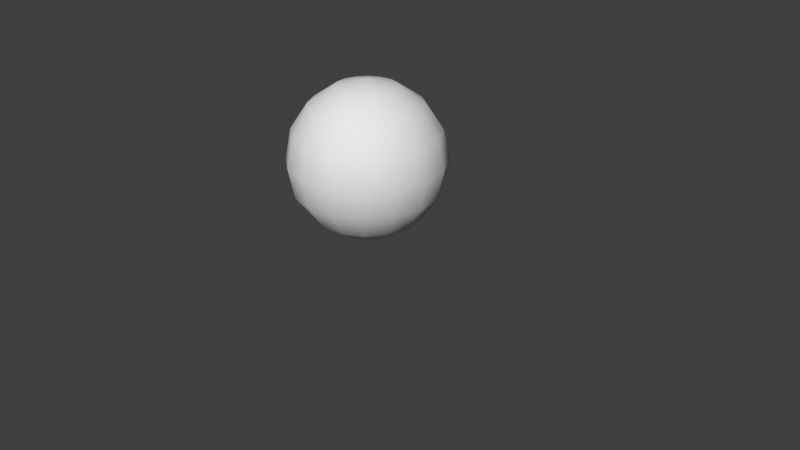 # Source: Health.blend  (saved by Blender 2.79.0; exported with 4.5.12 LTS)
import bpy
from mathutils import Matrix  # noqa: F401  (used for matrix-valued properties, if any)

bpy.ops.wm.read_factory_settings(use_empty=True)
scene = bpy.context.scene
scene.name = 'Scene'

# ---- collections
col_collection_1 = bpy.data.collections.new('Collection 1'); scene.collection.children.link(col_collection_1)

# ---- materials (node trees are filled in below, after node groups)
mat_healthorbmat = bpy.data.materials.new('HealthOrbMat')
mat_healthorbmat.alpha_threshold = 0.0
mat_healthorbmat.use_transparent_shadow = False
mat_healthorbmat.roughness = 0.5

# ---- node groups
ng_auto_smooth = bpy.data.node_groups.new('Auto Smooth', 'GeometryNodeTree')
_s = ng_auto_smooth.interface.new_socket(name='Geometry', in_out='OUTPUT', socket_type='NodeSocketGeometry')
_s = ng_auto_smooth.interface.new_socket(name='Geometry', in_out='INPUT', socket_type='NodeSocketGeometry')
_s = ng_auto_smooth.interface.new_socket(name='Angle', in_out='INPUT', socket_type='NodeSocketFloat')
_s.subtype = 'ANGLE'
_s.min_value = 0.0
_s.max_value = 3.142
ng_auto_smooth.is_modifier = True
_N = ng_auto_smooth.nodes; _L = ng_auto_smooth.links
n0 = _N.new('NodeGroupOutput'); n0.name = 'Group Output'; n0.location = (480, -100)
n1 = _N.new('NodeGroupInput'); n1.name = 'Group Input'; n1.location = (-420, -300)
n2 = _N.new('NodeGroupInput'); n2.name = 'Group Input.001'; n2.location = (-60, -100)
n3 = _N.new('GeometryNodeSetShadeSmooth'); n3.name = 'Set Shade Smooth'; n3.location = (120, -100)
n3.domain = 'EDGE'
n4 = _N.new('GeometryNodeSetShadeSmooth'); n4.name = 'Set Shade Smooth.001'; n4.location = (300, -100)
n5 = _N.new('GeometryNodeInputMeshEdgeAngle'); n5.name = 'Edge Angle'; n5.location = (-420, -220)
n6 = _N.new('GeometryNodeInputEdgeSmooth'); n6.name = 'Is Edge Smooth'; n6.location = (-60, -160)
n7 = _N.new('GeometryNodeInputShadeSmooth'); n7.name = 'Is Face Smooth'; n7.location = (-240, -340)
n8 = _N.new('FunctionNodeBooleanMath'); n8.name = 'Boolean Math'; n8.location = (-60, -220)
n9 = _N.new('FunctionNodeCompare'); n9.name = 'Compare'; n9.location = (-240, -180)
n9.operation = 'LESS_EQUAL'
_L.new(n5.outputs[0], n9.inputs[0])
_L.new(n4.outputs[0], n0.inputs[0])
_L.new(n1.outputs[1], n9.inputs[1])
_L.new(n9.outputs[0], n8.inputs[0])
_L.new(n7.outputs[0], n8.inputs[1])
_L.new(n2.outputs[0], n3.inputs[0])
_L.new(n6.outputs[0], n3.inputs[1])
_L.new(n3.outputs[0], n4.inputs[0])
_L.new(n8.outputs[0], n3.inputs[2])
n0.is_active_output = True

# ---- material node trees

# ---- world
world_world = bpy.data.worlds.new('World'); scene.world = world_world
world_world.color = (0.05088, 0.05088, 0.05088)
world_world.use_sun_shadow = False
world_world.sun_shadow_jitter_overblur = 0.0
world_world.cycles.sampling_method = 'MANUAL'

# ---- cameras
cam_camera = bpy.data.cameras.new('Camera')
cam_camera.clip_end = 100.0
cam_camera.lens = 35.0
cam_camera.sensor_width = 32.0
cam_camera.sensor_height = 18.0
cam_camera.ortho_scale = 7.314
cam_camera.dof.focus_distance = 0.0
cam_camera.dof.aperture_fstop = 128.0

# ---- meshes
me_sphere = bpy.data.meshes.new('Sphere')
me_sphere.from_pydata([(-0.7071, 1.788e-07, 2.024), (-0.9239, 1.192e-07, 1.7), (-0.9239, 1.192e-07, 0.9346), (-0.3827, 1.49e-07, 0.3934), (-0.3536, 0.1464, 2.241), (-0.6533, 0.2706, 2.024), (-0.8536, 0.3536, 1.7), (-0.9239, 0.3827, 1.317), (-0.8536, 0.3536, 0.9346), (-0.6533, 0.2706, 0.6102), (-0.3536, 0.1464, 0.3934), (-0.2706, 0.2706, 2.241), (-0.5, 0.5, 2.024), (-0.6533, 0.6533, 1.7), (-0.7071, 0.7071, 1.317), (-0.6533, 0.6533, 0.9346), (-0.5, 0.5, 0.6102), (-0.2706, 0.2706, 0.3934), (-0.1464, 0.3536, 2.241), (-0.2706, 0.6533, 2.024), (-0.3536, 0.8536, 1.7), (-0.3827, 0.9239, 1.317), (-0.3536, 0.8536, 0.9346), (-0.2706, 0.6533, 0.6102), (-0.1464, 0.3536, 0.3934), (5.96e-08, 0.3827, 2.241), (1.192e-07, 0.7071, 2.024), (1.192e-07, 0.9239, 1.7), (1.192e-07, 1.0, 1.317), (1.192e-07, 0.9239, 0.9346), (1.192e-07, 0.7071, 0.6102), (1.192e-07, 0.3827, 0.3934), (0.1464, 0.3536, 2.241), (0.2706, 0.6533, 2.024), (0.3536, 0.8536, 1.7), (0.3827, 0.9239, 1.317), (0.3536, 0.8536, 0.9346), (0.2706, 0.6533, 0.6102), (0.1464, 0.3536, 0.3934), (0.2706, 0.2706, 2.241), (0.5, 0.5, 2.024), (0.6533, 0.6533, 1.7), (0.7071, 0.7071, 1.317), (0.6533, 0.6533, 0.9346), (0.5, 0.5, 0.6102), (0.2706, 0.2706, 0.3934), (0.3536, 0.1464, 2.241), (0.6533, 0.2706, 2.024), (0.8536, 0.3536, 1.7), (0.9239, 0.3827, 1.317), (0.8536, 0.3536, 0.9346), (0.6533, 0.2706, 0.6102), (0.3536, 0.1464, 0.3934), (0.3827, 1.192e-07, 2.241), (0.7071, -5.96e-08, 2.024), (0.9239, -5.96e-08, 1.7), (1.0, -1.192e-07, 1.317), (0.9239, -5.96e-08, 0.9346), (0.7071, -5.96e-08, 0.6102), (0.3827, 2.98e-08, 0.3934), (0.3536, -0.1464, 2.241), (0.6533, -0.2706, 2.024), (0.8536, -0.3536, 1.7), (0.9239, -0.3827, 1.317), (0.8536, -0.3536, 0.9346), (0.6533, -0.2706, 0.6102), (0.3536, -0.1464, 0.3934), (0.2706, -0.2706, 2.241), (0.5, -0.5, 2.024), (0.6533, -0.6533, 1.7), (0.7071, -0.7071, 1.317), (0.6533, -0.6533, 0.9346), (0.5, -0.5, 0.6102), (0.2706, -0.2706, 0.3934), (0.1464, -0.3536, 2.241), (0.2706, -0.6533, 2.024), (0.3536, -0.8536, 1.7), (0.3827, -0.9239, 1.317), (0.3536, -0.8536, 0.9346), (0.2706, -0.6533, 0.6102), (0.1464, -0.3536, 0.3934), (-2.98e-08, -0.3827, 2.241), (-2.384e-07, -0.7071, 2.024), (-2.98e-07, -0.9239, 1.7), (-3.576e-07, -1.0, 1.317), (-2.98e-07, -0.9239, 0.9346), (-2.384e-07, -0.7071, 0.6102), (-1.192e-07, -0.3827, 0.3934), (-0.1464, -0.3536, 2.241), (-0.2706, -0.6533, 2.024), (-0.3536, -0.8536, 1.7), (-0.3827, -0.9239, 1.317), (-0.3536, -0.8536, 0.9346), (-0.2706, -0.6533, 0.6102), (-0.1464, -0.3536, 0.3934), (-0.2706, -0.2706, 2.241), (-0.5, -0.5, 2.024), (-0.6533, -0.6533, 1.7), (-0.7071, -0.7071, 1.317), (-0.6533, -0.6533, 0.9346), (-0.5, -0.5, 0.6102), (-0.2706, -0.2706, 0.3934), (-0.3536, -0.1464, 2.241), (-0.6533, -0.2706, 2.024), (-0.8536, -0.3536, 1.7), (-0.9239, -0.3827, 1.317), (-0.8536, -0.3536, 0.9346), (-0.6533, -0.2706, 0.6102), (-0.3536, -0.1464, 0.3934), (1.972e-07, 1.803e-07, 2.317), (-0.3827, 2.682e-07, 2.241), (-1.0, 7.749e-07, 1.317), (-0.7071, 5.96e-07, 0.6102), (4.617e-08, 1.803e-07, 0.3173), (0.15, -0.15, 1.167), (0.15, -0.15, 1.467), (-0.15, -0.15, 1.167), (-0.15, -0.15, 1.467), (0.15, 0.15, 1.167), (0.15, 0.15, 1.467), (-0.15, 0.15, 1.167), (-0.15, 0.15, 1.467), (-0.4125, -0.15, 1.467), (-0.4125, -0.15, 1.167), (-0.4125, 0.15, 1.167), (-0.4125, 0.15, 1.467), (0.4125, -0.15, 1.167), (0.4125, -0.15, 1.467), (0.4125, 0.15, 1.467), (0.4125, 0.15, 1.167), (-0.15, -0.15, 0.9048), (0.15, -0.15, 0.9048), (-0.15, 0.15, 0.9048), (0.15, 0.15, 0.9048), (0.15, -0.15, 1.73), (-0.15, -0.15, 1.73), (-0.15, 0.15, 1.73), (0.15, 0.15, 1.73)], [], [(3, 112, 9, 10), (2, 111, 7, 8), (1, 0, 5, 6), (110, 109, 4), (113, 3, 10), (112, 2, 8, 9), (111, 1, 6, 7), (0, 110, 4, 5), (4, 109, 11), (113, 10, 17), (9, 8, 15, 16), (7, 6, 13, 14), (5, 4, 11, 12), (10, 9, 16, 17), (8, 7, 14, 15), (6, 5, 12, 13), (16, 15, 22, 23), (14, 13, 20, 21), (12, 11, 18, 19), (17, 16, 23, 24), (15, 14, 21, 22), (13, 12, 19, 20), (11, 109, 18), (113, 17, 24), (24, 23, 30, 31), (22, 21, 28, 29), (20, 19, 26, 27), (18, 109, 25), (113, 24, 31), (23, 22, 29, 30), (21, 20, 27, 28), (19, 18, 25, 26), (29, 28, 35, 36), (27, 26, 33, 34), (25, 109, 32), (113, 31, 38), (30, 29, 36, 37), (28, 27, 34, 35), (26, 25, 32, 33), (31, 30, 37, 38), (113, 38, 45), (37, 36, 43, 44), (35, 34, 41, 42), (33, 32, 39, 40), (38, 37, 44, 45), (36, 35, 42, 43), (34, 33, 40, 41), (32, 109, 39), (42, 41, 48, 49), (40, 39, 46, 47), (45, 44, 51, 52), (43, 42, 49, 50), (41, 40, 47, 48), (39, 109, 46), (113, 45, 52), (44, 43, 50, 51), (52, 51, 58, 59), (50, 49, 56, 57), (48, 47, 54, 55), (46, 109, 53), (113, 52, 59), (51, 50, 57, 58), (49, 48, 55, 56), (47, 46, 53, 54), (55, 54, 61, 62), (53, 109, 60), (113, 59, 66), (58, 57, 64, 65), (56, 55, 62, 63), (54, 53, 60, 61), (59, 58, 65, 66), (57, 56, 63, 64), (113, 66, 73), (65, 64, 71, 72), (63, 62, 69, 70), (61, 60, 67, 68), (66, 65, 72, 73), (64, 63, 70, 71), (62, 61, 68, 69), (60, 109, 67), (68, 67, 74, 75), (73, 72, 79, 80), (71, 70, 77, 78), (69, 68, 75, 76), (67, 109, 74), (113, 73, 80), (72, 71, 78, 79), (70, 69, 76, 77), (80, 79, 86, 87), (78, 77, 84, 85), (76, 75, 82, 83), (74, 109, 81), (113, 80, 87), (79, 78, 85, 86), (77, 76, 83, 84), (75, 74, 81, 82), (81, 109, 88), (113, 87, 94), (86, 85, 92, 93), (84, 83, 90, 91), (82, 81, 88, 89), (87, 86, 93, 94), (85, 84, 91, 92), (83, 82, 89, 90), (93, 92, 99, 100), (91, 90, 97, 98), (89, 88, 95, 96), (94, 93, 100, 101), (92, 91, 98, 99), (90, 89, 96, 97), (88, 109, 95), (113, 94, 101), (101, 100, 107, 108), (99, 98, 105, 106), (97, 96, 103, 104), (95, 109, 102), (113, 101, 108), (100, 99, 106, 107), (98, 97, 104, 105), (96, 95, 102, 103), (106, 105, 111, 2), (104, 103, 0, 1), (102, 109, 110), (113, 108, 3), (107, 106, 2, 112), (105, 104, 1, 111), (103, 102, 110, 0), (108, 107, 112, 3), (114, 115, 117, 116), (117, 121, 125, 122), (120, 121, 119, 118), (119, 115, 127, 128), (114, 116, 130, 131), (117, 115, 134, 135), (123, 122, 125, 124), (116, 117, 122, 123), (121, 120, 124, 125), (120, 116, 123, 124), (129, 128, 127, 126), (118, 119, 128, 129), (115, 114, 126, 127), (114, 118, 129, 126), (130, 132, 133, 131), (120, 118, 133, 132), (118, 114, 131, 133), (116, 120, 132, 130), (136, 135, 134, 137), (115, 119, 137, 134), (121, 117, 135, 136), (119, 121, 136, 137)])
me_sphere.polygons.foreach_set('use_smooth', [1, 1, 1, 1, 1, 1, 1, 1, 1, 1, 1, 1, 1, 1, 1, 1, 1, 1, 1, 1, 1, 1, 1, 1, 1, 1, 1, 1, 1, 1, 1, 1, 1, 1, 1, 1, 1, 1, 1, 1, 1, 1, 1, 1, 1, 1, 1, 1, 1, 1, 1, 1, 1, 1, 1, 1, 1, 1, 1, 1, 1, 1, 1, 1, 1, 1, 1, 1, 1, 1, 1, 1, 1, 1, 1, 1, 1, 1, 1, 1, 1, 1, 1, 1, 1, 1, 1, 1, 1, 1, 1, 1, 1, 1, 1, 1, 1, 1, 1, 1, 1, 1, 1, 1, 1, 1, 1, 1, 1, 1, 1, 1, 1, 1, 1, 1, 1, 1, 1, 1, 1, 1, 1, 1, 1, 1, 1, 1, 0, 0, 0, 0, 0, 0, 0, 0, 0, 0, 0, 0, 0, 0, 0, 0, 0, 0, 0, 0, 0, 0])
_uv = me_sphere.uv_layers.new(name='UVMap')
_uv.uv.foreach_set('vector', [0.758, 0.1998, 0.7681, 0.147, 0.8061, 0.1618, 0.7767, 0.2068, 0.7815, 0.08447, 0.7995, 0.0001479, 0.8914, 0.0382, 0.8425, 0.1092, 0.286, 0.4143, 0.2742, 0.3521, 0.3116, 0.3355, 0.3473, 0.3897, 0.2629, 0.2995, 0.2511, 0.2498, 0.281, 0.2912, 0.7498, 0.2502, 0.758, 0.1998, 0.7767, 0.2068, 0.7681, 0.147, 0.7815, 0.08447, 0.8425, 0.1092, 0.8061, 0.1618, 0.3051, 0.5027, 0.286, 0.4143, 0.3473, 0.3897, 0.3954, 0.4575, 0.2742, 0.3521, 0.2629, 0.2995, 0.281, 0.2912, 0.3116, 0.3355, 0.281, 0.2912, 0.2511, 0.2498, 0.2945, 0.2766, 0.7498, 0.2502, 0.7767, 0.2068, 0.7912, 0.2204, 0.8061, 0.1618, 0.8425, 0.1092, 0.8894, 0.1554, 0.8357, 0.1901, 0.3954, 0.4575, 0.3473, 0.3897, 0.3924, 0.3416, 0.4625, 0.3882, 0.3116, 0.3355, 0.281, 0.2912, 0.2945, 0.2766, 0.3396, 0.3058, 0.7767, 0.2068, 0.8061, 0.1618, 0.8357, 0.1901, 0.7912, 0.2204, 0.8425, 0.1092, 0.8914, 0.0382, 0.9618, 0.1085, 0.8894, 0.1554, 0.3473, 0.3897, 0.3116, 0.3355, 0.3396, 0.3058, 0.3924, 0.3416, 0.8357, 0.1901, 0.8894, 0.1554, 0.915, 0.216, 0.8521, 0.2275, 0.4625, 0.3882, 0.3924, 0.3416, 0.4164, 0.2807, 0.4995, 0.298, 0.3396, 0.3058, 0.2945, 0.2766, 0.3014, 0.2579, 0.3542, 0.2677, 0.7912, 0.2204, 0.8357, 0.1901, 0.8521, 0.2275, 0.7995, 0.2385, 0.8894, 0.1554, 0.9618, 0.1085, 0.9998, 0.2004, 0.915, 0.216, 0.3924, 0.3416, 0.3396, 0.3058, 0.3542, 0.2677, 0.4164, 0.2807, 0.2945, 0.2766, 0.2511, 0.2498, 0.3014, 0.2579, 0.7498, 0.2502, 0.7912, 0.2204, 0.7995, 0.2385, 0.7995, 0.2385, 0.8521, 0.2275, 0.853, 0.2684, 0.8002, 0.2584, 0.915, 0.216, 0.9998, 0.2004, 0.9999, 0.2999, 0.9155, 0.2818, 0.4164, 0.2807, 0.3542, 0.2677, 0.3531, 0.227, 0.4156, 0.2154, 0.3014, 0.2579, 0.2511, 0.2498, 0.3007, 0.2381, 0.7498, 0.2502, 0.7995, 0.2385, 0.8002, 0.2584, 0.8521, 0.2275, 0.915, 0.216, 0.9155, 0.2818, 0.853, 0.2684, 0.4995, 0.298, 0.4164, 0.2807, 0.4156, 0.2154, 0.4995, 0.1998, 0.3542, 0.2677, 0.3014, 0.2579, 0.3007, 0.2381, 0.3531, 0.227, 0.9155, 0.2818, 0.9999, 0.2999, 0.9618, 0.3918, 0.8908, 0.3428, 0.4156, 0.2154, 0.3531, 0.227, 0.3367, 0.1898, 0.39, 0.1552, 0.3007, 0.2381, 0.2511, 0.2498, 0.2924, 0.22, 0.7498, 0.2502, 0.8002, 0.2584, 0.7932, 0.277, 0.853, 0.2684, 0.9155, 0.2818, 0.8908, 0.3428, 0.8382, 0.3065, 0.4995, 0.1998, 0.4156, 0.2154, 0.39, 0.1552, 0.4619, 0.1087, 0.3531, 0.227, 0.3007, 0.2381, 0.2924, 0.22, 0.3367, 0.1898, 0.8002, 0.2584, 0.853, 0.2684, 0.8382, 0.3065, 0.7932, 0.277, 0.7498, 0.2502, 0.7932, 0.277, 0.7796, 0.2916, 0.8382, 0.3065, 0.8908, 0.3428, 0.8446, 0.3897, 0.8099, 0.336, 0.4619, 0.1087, 0.39, 0.1552, 0.3434, 0.1092, 0.3922, 0.03867, 0.3367, 0.1898, 0.2924, 0.22, 0.2779, 0.2065, 0.3072, 0.1616, 0.7932, 0.277, 0.8382, 0.3065, 0.8099, 0.336, 0.7796, 0.2916, 0.8908, 0.3428, 0.9618, 0.3918, 0.8914, 0.4621, 0.8446, 0.3897, 0.39, 0.1552, 0.3367, 0.1898, 0.3072, 0.1616, 0.3434, 0.1092, 0.2924, 0.22, 0.2511, 0.2498, 0.2779, 0.2065, 0.3922, 0.03867, 0.3434, 0.1092, 0.2827, 0.08445, 0.3009, 0.0005032, 0.3072, 0.1616, 0.2779, 0.2065, 0.2593, 0.1995, 0.2692, 0.1468, 0.7796, 0.2916, 0.8099, 0.336, 0.7724, 0.3525, 0.7615, 0.2998, 0.8446, 0.3897, 0.8914, 0.4621, 0.7995, 0.5002, 0.784, 0.4154, 0.3434, 0.1092, 0.3072, 0.1616, 0.2692, 0.1468, 0.2827, 0.08445, 0.2779, 0.2065, 0.2511, 0.2498, 0.2593, 0.1995, 0.7498, 0.2502, 0.7796, 0.2916, 0.7615, 0.2998, 0.8099, 0.336, 0.8446, 0.3897, 0.784, 0.4154, 0.7724, 0.3525, 0.7615, 0.2998, 0.7724, 0.3525, 0.7316, 0.3534, 0.7416, 0.3005, 0.784, 0.4154, 0.7995, 0.5002, 0.7001, 0.5002, 0.7181, 0.4159, 0.2827, 0.08445, 0.2692, 0.1468, 0.2284, 0.1476, 0.217, 0.08481, 0.2593, 0.1995, 0.2511, 0.2498, 0.2394, 0.2002, 0.7498, 0.2502, 0.7615, 0.2998, 0.7416, 0.3005, 0.7724, 0.3525, 0.784, 0.4154, 0.7181, 0.4159, 0.7316, 0.3534, 0.3009, 0.0005032, 0.2827, 0.08445, 0.217, 0.08481, 0.2017, 0.0001479, 0.2692, 0.1468, 0.2593, 0.1995, 0.2394, 0.2002, 0.2284, 0.1476, 0.217, 0.08481, 0.2284, 0.1476, 0.191, 0.164, 0.1564, 0.1103, 0.2394, 0.2002, 0.2511, 0.2498, 0.2213, 0.2084, 0.7498, 0.2502, 0.7416, 0.3005, 0.7229, 0.2935, 0.7316, 0.3534, 0.7181, 0.4159, 0.6571, 0.3911, 0.6935, 0.3385, 0.2017, 0.0001479, 0.217, 0.08481, 0.1564, 0.1103, 0.1098, 0.03778, 0.2284, 0.1476, 0.2394, 0.2002, 0.2213, 0.2084, 0.191, 0.164, 0.7416, 0.3005, 0.7316, 0.3534, 0.6935, 0.3385, 0.7229, 0.2935, 0.7181, 0.4159, 0.7001, 0.5002, 0.6082, 0.4621, 0.6571, 0.3911, 0.7498, 0.2502, 0.7229, 0.2935, 0.7084, 0.28, 0.6935, 0.3385, 0.6571, 0.3911, 0.6102, 0.3449, 0.6639, 0.3102, 0.1098, 0.03778, 0.1564, 0.1103, 0.1101, 0.157, 0.03922, 0.1078, 0.191, 0.164, 0.2213, 0.2084, 0.2077, 0.223, 0.1627, 0.1935, 0.7229, 0.2935, 0.6935, 0.3385, 0.6639, 0.3102, 0.7084, 0.28, 0.6571, 0.3911, 0.6082, 0.4621, 0.5379, 0.3918, 0.6102, 0.3449, 0.1564, 0.1103, 0.191, 0.164, 0.1627, 0.1935, 0.1101, 0.157, 0.2213, 0.2084, 0.2511, 0.2498, 0.2077, 0.223, 0.1627, 0.1935, 0.2077, 0.223, 0.2007, 0.2417, 0.1478, 0.2316, 0.7084, 0.28, 0.6639, 0.3102, 0.6475, 0.2728, 0.7001, 0.2618, 0.6102, 0.3449, 0.5379, 0.3918, 0.4998, 0.2999, 0.5846, 0.2843, 0.1101, 0.157, 0.1627, 0.1935, 0.1478, 0.2316, 0.08514, 0.2181, 0.2077, 0.223, 0.2511, 0.2498, 0.2007, 0.2417, 0.7498, 0.2502, 0.7084, 0.28, 0.7001, 0.2618, 0.6639, 0.3102, 0.6102, 0.3449, 0.5846, 0.2843, 0.6475, 0.2728, 0.03922, 0.1078, 0.1101, 0.157, 0.08514, 0.2181, 0.0006673, 0.1996, 0.7001, 0.2618, 0.6475, 0.2728, 0.6466, 0.2319, 0.6994, 0.2419, 0.5846, 0.2843, 0.4998, 0.2999, 0.4998, 0.2004, 0.5841, 0.2185, 0.08514, 0.2181, 0.1478, 0.2316, 0.1486, 0.2726, 0.08545, 0.2841, 0.2007, 0.2417, 0.2511, 0.2498, 0.2014, 0.2616, 0.7498, 0.2502, 0.7001, 0.2618, 0.6994, 0.2419, 0.6475, 0.2728, 0.5846, 0.2843, 0.5841, 0.2185, 0.6466, 0.2319, 0.0006673, 0.1996, 0.08514, 0.2181, 0.08545, 0.2841, 0.0001479, 0.2994, 0.1478, 0.2316, 0.2007, 0.2417, 0.2014, 0.2616, 0.1486, 0.2726, 0.2014, 0.2616, 0.2511, 0.2498, 0.2097, 0.2798, 0.7498, 0.2502, 0.6994, 0.2419, 0.7064, 0.2233, 0.6466, 0.2319, 0.5841, 0.2185, 0.6088, 0.1575, 0.6615, 0.1938, 0.0001479, 0.2994, 0.08545, 0.2841, 0.1111, 0.3451, 0.03795, 0.3921, 0.1486, 0.2726, 0.2014, 0.2616, 0.2097, 0.2798, 0.1651, 0.3102, 0.6994, 0.2419, 0.6466, 0.2319, 0.6615, 0.1938, 0.7064, 0.2233, 0.5841, 0.2185, 0.4998, 0.2004, 0.5378, 0.1085, 0.6088, 0.1575, 0.08545, 0.2841, 0.1486, 0.2726, 0.1651, 0.3102, 0.1111, 0.3451, 0.6615, 0.1938, 0.6088, 0.1575, 0.655, 0.1106, 0.6897, 0.1643, 0.03795, 0.3921, 0.1111, 0.3451, 0.1584, 0.3916, 0.1086, 0.4635, 0.1651, 0.3102, 0.2097, 0.2798, 0.2243, 0.2933, 0.1948, 0.3385, 0.7064, 0.2233, 0.6615, 0.1938, 0.6897, 0.1643, 0.72, 0.2087, 0.6088, 0.1575, 0.5378, 0.1085, 0.6082, 0.0382, 0.655, 0.1106, 0.1111, 0.3451, 0.1651, 0.3102, 0.1948, 0.3385, 0.1584, 0.3916, 0.2097, 0.2798, 0.2511, 0.2498, 0.2243, 0.2933, 0.7498, 0.2502, 0.7064, 0.2233, 0.72, 0.2087, 0.72, 0.2087, 0.6897, 0.1643, 0.7272, 0.1479, 0.7381, 0.2005, 0.655, 0.1106, 0.6082, 0.0382, 0.7001, 0.0001479, 0.7156, 0.08496, 0.1584, 0.3916, 0.1948, 0.3385, 0.2332, 0.3533, 0.2201, 0.4162, 0.2243, 0.2933, 0.2511, 0.2498, 0.243, 0.3003, 0.7498, 0.2502, 0.72, 0.2087, 0.7381, 0.2005, 0.6897, 0.1643, 0.655, 0.1106, 0.7156, 0.08496, 0.7272, 0.1479, 0.1086, 0.4635, 0.1584, 0.3916, 0.2201, 0.4162, 0.2021, 0.5027, 0.1948, 0.3385, 0.2243, 0.2933, 0.243, 0.3003, 0.2332, 0.3533, 0.7156, 0.08496, 0.7001, 0.0001479, 0.7995, 0.0001479, 0.7815, 0.08447, 0.2201, 0.4162, 0.2332, 0.3533, 0.2742, 0.3521, 0.286, 0.4143, 0.243, 0.3003, 0.2511, 0.2498, 0.2629, 0.2995, 0.7498, 0.2502, 0.7381, 0.2005, 0.758, 0.1998, 0.7272, 0.1479, 0.7156, 0.08496, 0.7815, 0.08447, 0.7681, 0.147, 0.2021, 0.5027, 0.2201, 0.4162, 0.286, 0.4143, 0.3051, 0.5027, 0.2332, 0.3533, 0.243, 0.3003, 0.2629, 0.2995, 0.2742, 0.3521, 0.7381, 0.2005, 0.7272, 0.1479, 0.7681, 0.147, 0.758, 0.1998, 0.04762, 0.6593, 0.04762, 0.6051, 0.1019, 0.6051, 0.1019, 0.6593, 0.2985, 0.5573, 0.2985, 0.503, 0.346, 0.503, 0.346, 0.5573, 0.2514, 0.6051, 0.2514, 0.6593, 0.1971, 0.6593, 0.1971, 0.6051, 0.1493, 0.503, 0.1493, 0.5573, 0.1019, 0.5573, 0.1019, 0.503, 0.04762, 0.6593, 0.1019, 0.6593, 0.1019, 0.7068, 0.04762, 0.7068, 0.1019, 0.6051, 0.04762, 0.6051, 0.04762, 0.5576, 0.1019, 0.5576, 0.4003, 0.5573, 0.346, 0.5573, 0.346, 0.503, 0.4003, 0.503, 0.1019, 0.6593, 0.1019, 0.6051, 0.1493, 0.6051, 0.1493, 0.6593, 0.2514, 0.6593, 0.2514, 0.6051, 0.2988, 0.6051, 0.2988, 0.6593, 0.4477, 0.503, 0.4477, 0.5573, 0.4003, 0.5573, 0.4003, 0.503, 0.04762, 0.503, 0.1019, 0.503, 0.1019, 0.5573, 0.04762, 0.5573, 0.1971, 0.6051, 0.1971, 0.6593, 0.1496, 0.6593, 0.1496, 0.6051, 0.04762, 0.6051, 0.04762, 0.6593, 0.0001479, 0.6593, 0.0001479, 0.6051, 0.0001479, 0.5573, 0.0001479, 0.503, 0.04762, 0.503, 0.04762, 0.5573, 0.4952, 0.5573, 0.4952, 0.503, 0.5495, 0.503, 0.5495, 0.5573, 0.2514, 0.6051, 0.1971, 0.6051, 0.1971, 0.5576, 0.2514, 0.5576, 0.5969, 0.503, 0.5969, 0.5573, 0.5495, 0.5573, 0.5495, 0.503, 0.4477, 0.5573, 0.4477, 0.503, 0.4952, 0.503, 0.4952, 0.5573, 0.2511, 0.503, 0.2511, 0.5573, 0.1968, 0.5573, 0.1968, 0.503, 0.1493, 0.5573, 0.1493, 0.503, 0.1968, 0.503, 0.1968, 0.5573, 0.2985, 0.503, 0.2985, 0.5573, 0.2511, 0.5573, 0.2511, 0.503, 0.1971, 0.6593, 0.2514, 0.6593, 0.2514, 0.7068, 0.1971, 0.7068])
me_sphere.materials.append(mat_healthorbmat)
me_sphere.use_remesh_preserve_volume = False
me_sphere.use_remesh_preserve_attributes = False
me_sphere.use_mirror_vertex_groups = False
me_sphere.use_paint_bone_selection = False
me_sphere.use_paint_mask = True
me_sphere.update()

# ---- objects
ob_sphere = bpy.data.objects.new('Sphere', me_sphere)
ob_camera = bpy.data.objects.new('Camera', cam_camera)

# ---- transforms, parenting, visibility, modifiers, constraints
ob_sphere.location = (0.0, 0.0, 0.0)
ob_sphere.lineart.crease_threshold = 0.0
_m = ob_sphere.modifiers.new('Auto Smooth', 'NODES')
_m.node_group = ng_auto_smooth
_gi = [s.identifier for s in ng_auto_smooth.interface.items_tree if s.item_type == 'SOCKET' and s.in_out == 'INPUT']
_m[_gi[1]] = 0.5236  # Angle
ob_camera.location = (7.481, -6.508, 5.344)
ob_camera.rotation_euler = (1.109, 0.0, 0.8149)
ob_camera.lock_rotations_4d = False
ob_camera.empty_display_type = 'ARROWS'
ob_camera.color = (0.0, 0.0, 0.0, 0.0)
ob_camera.display_type = 'WIRE'
ob_camera.lineart.crease_threshold = 0.0

# ---- collection membership
col_collection_1.objects.link(ob_sphere)
col_collection_1.objects.link(ob_camera)

# ---- scene / render settings (as saved in the file)
scene.camera = ob_camera
scene.frame_start = 1; scene.frame_end = 250; scene.frame_set(1)
scene.render.engine = 'BLENDER_EEVEE_NEXT'
scene.render.resolution_percentage = 50
scene.render.dither_intensity = 0.0
scene.cycles.use_denoising = False
scene.cycles.samples = 128
scene.cycles.sampling_pattern = 'TABULATED_SOBOL'
scene.cycles.use_adaptive_sampling = False
scene.cycles.use_light_tree = False
scene.cycles.blur_glossy = 0.0
scene.cycles.sample_clamp_indirect = 0.0
scene.view_settings.view_transform = 'Standard'
bpy.context.view_layer.update()

# ---- added for rendering (the .blend has no usable light): sun
light_auto_sun = bpy.data.lights.new('AutoSun', 'SUN')
light_auto_sun.energy = 3.0
light_auto_sun.angle = 0.0523599
ob_auto_sun = bpy.data.objects.new('AutoSun', light_auto_sun)
scene.collection.objects.link(ob_auto_sun)
ob_auto_sun.rotation_euler = (0.872665, 0.174533, 0.523599)
bpy.context.view_layer.update()
